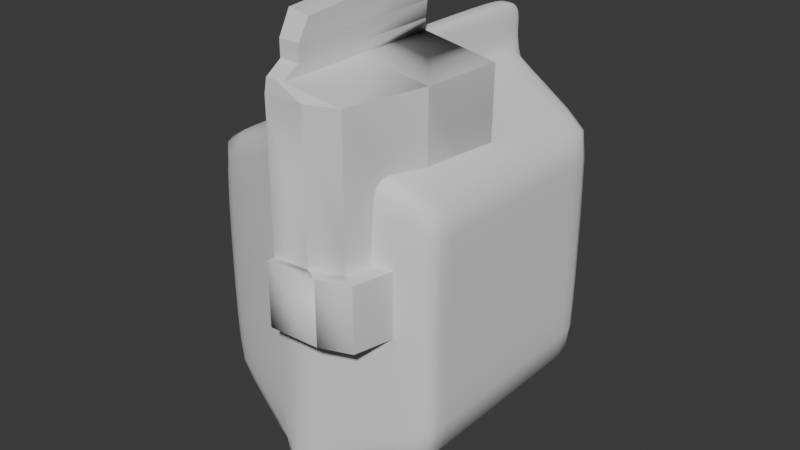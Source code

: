 # Source: pack_model.blend  (saved by Blender 4.4.32; exported with 4.5.12 LTS)
import bpy
from mathutils import Matrix  # noqa: F401  (used for matrix-valued properties, if any)

bpy.ops.wm.read_factory_settings(use_empty=True)
scene = bpy.context.scene
scene.name = 'Scene'

# ---- collections
col_collection = bpy.data.collections.new('Collection'); scene.collection.children.link(col_collection)

# ---- materials (node trees are filled in below, after node groups)
mat_material = bpy.data.materials.new('Material')
mat_material.alpha_threshold = 0.0
mat_material.roughness = 0.5
mat_material.line_color = (0.0, 0.0, 0.0, 1.0)

# ---- material node trees
mat_material.use_nodes = True; mat_material.node_tree.nodes.clear()
_N = mat_material.node_tree.nodes; _L = mat_material.node_tree.links
n0 = _N.new('ShaderNodeOutputMaterial'); n0.name = 'Material Output'; n0.location = (300, 300)
n1 = _N.new('ShaderNodeBsdfPrincipled'); n1.name = 'Principled BSDF'; n1.location = (10, 300)
n1.inputs[3].default_value = 1.45
_L.new(n1.outputs[0], n0.inputs[0])
n0.is_active_output = True

# ---- world
world_world = bpy.data.worlds.new('World'); scene.world = world_world
world_world.use_nodes = True; world_world.node_tree.nodes.clear()
_N = world_world.node_tree.nodes; _L = world_world.node_tree.links
n0 = _N.new('ShaderNodeOutputWorld'); n0.name = 'World Output'; n0.location = (300, 300)
n1 = _N.new('ShaderNodeBackground'); n1.name = 'Background'; n1.location = (10, 300)
n1.inputs[0].default_value = (0.05088, 0.05088, 0.05088, 1.0)
_L.new(n1.outputs[0], n0.inputs[0])
n0.is_active_output = True
world_world.color = (0.05088, 0.05088, 0.05088)
world_world.sun_shadow_jitter_overblur = 0.0

# ---- meshes
me_cube = bpy.data.meshes.new('Cube')
me_cube.from_pydata([(1.384, 0.0, 1.0), (1.0, -0.7569, 1.0), (0.3065, 0.0, 1.192), (0.3065, -0.7329, 1.192), (0.2828, 0.0, 1.062), (0.2828, -0.8081, 1.062), (0.2834, 0.0, 1.114), (0.2834, -0.7329, 1.114), (0.3065, 0.0, 1.306), (0.3065, -0.6774, 1.281), (0.0, -0.8205, 1.0), (0.0, -0.7331, 1.192), (0.0, -0.8084, 1.062), (0.0, -0.7331, 1.114), (0.0, -0.6776, 1.297), (0.0, 0.0, 1.322), (1.282, -0.3784, 1.0), (0.3065, -0.4041, 1.192), (0.2828, -0.4041, 1.062), (0.2834, -0.4041, 1.114), (0.3065, -0.4025, 1.303), (0.0, -0.4027, 1.318), (0.1432, 0.0, 1.317), (0.5464, -0.8107, 1.0), (0.1432, -0.7329, 1.192), (0.1314, -0.8081, 1.062), (0.1316, -0.7329, 1.114), (0.1432, -0.6774, 1.292), (0.1432, -0.4025, 1.314), (0.0, -0.6521, 0.0), (0.0, 0.0, 0.0), (0.5464, -0.8107, 0.3114), (1.282, -0.3784, 0.3114), (0.0, -0.8205, 0.3114), (1.0, -0.7569, 0.3114), (1.352, 0.0, 0.3114), (1.567, 0.0, 0.3112), (1.552, 0.0, 0.0), (1.215, -0.7949, 0.3112), (1.215, -0.7949, 0.0), (0.7612, -0.8487, 0.0), (1.497, -0.4164, 0.0), (0.0, -0.8585, 0.3112), (0.0, -0.8585, 0.0), (1.497, -0.4164, 0.3112), (0.7612, -0.8487, 0.3112)], [(30, 29)], [(32, 16, 1, 34), (19, 6, 2, 17), (26, 7, 3, 24), (23, 1, 5, 25), (16, 0, 4, 18), (25, 5, 7, 26), (18, 4, 6, 19), (24, 3, 9, 27), (17, 2, 8, 20), (28, 21, 14, 27), (31, 23, 10, 33), (22, 15, 21, 28), (3, 17, 20, 9), (5, 18, 19, 7), (1, 16, 18, 5), (7, 19, 17, 3), (35, 0, 16, 32), (8, 22, 28, 20), (34, 1, 23, 31), (20, 28, 27, 9), (11, 24, 27, 14), (12, 25, 26, 13), (10, 23, 25, 12), (13, 26, 24, 11), (35, 32, 44, 36), (34, 31, 45, 38), (31, 33, 42, 45), (32, 34, 38, 44), (40, 45, 42, 43), (37, 36, 44, 41), (39, 38, 45, 40), (41, 44, 38, 39)])
_uv = me_cube.uv_layers.new(name='UVMap')
_uv.uv.foreach_set('vector', [0.4528, 0.625, 0.625, 0.625, 0.625, 0.75, 0.4528, 0.75, 0.625, 0.625, 0.625, 0.5, 0.625, 0.5, 0.625, 0.625, 0.625, 0.8125, 0.625, 0.75, 0.625, 0.75, 0.625, 0.8125, 0.625, 0.8125, 0.625, 0.75, 0.625, 0.75, 0.625, 0.8125, 0.625, 0.625, 0.625, 0.5, 0.625, 0.5, 0.625, 0.625, 0.625, 0.8125, 0.625, 0.75, 0.625, 0.75, 0.625, 0.8125, 0.625, 0.625, 0.625, 0.5, 0.625, 0.5, 0.625, 0.625, 0.625, 0.8125, 0.625, 0.75, 0.625, 0.75, 0.625, 0.8125, 0.625, 0.625, 0.625, 0.5, 0.625, 0.5, 0.625, 0.625, 0.6875, 0.625, 0.75, 0.625, 0.75, 0.75, 0.6875, 0.75, 0.4528, 0.8125, 0.625, 0.8125, 0.625, 0.875, 0.4528, 0.875, 0.6875, 0.5, 0.75, 0.5, 0.75, 0.625, 0.6875, 0.625, 0.625, 0.75, 0.625, 0.625, 0.625, 0.625, 0.625, 0.75, 0.625, 0.75, 0.625, 0.625, 0.625, 0.625, 0.625, 0.75, 0.625, 0.75, 0.625, 0.625, 0.625, 0.625, 0.625, 0.75, 0.625, 0.75, 0.625, 0.625, 0.625, 0.625, 0.625, 0.75, 0.4528, 0.5, 0.625, 0.5, 0.625, 0.625, 0.4528, 0.625, 0.625, 0.5, 0.6875, 0.5, 0.6875, 0.625, 0.625, 0.625, 0.4528, 0.75, 0.625, 0.75, 0.625, 0.8125, 0.4528, 0.8125, 0.625, 0.625, 0.6875, 0.625, 0.6875, 0.75, 0.625, 0.75, 0.625, 0.875, 0.625, 0.8125, 0.625, 0.8125, 0.625, 0.875, 0.625, 0.875, 0.625, 0.8125, 0.625, 0.8125, 0.625, 0.875, 0.625, 0.875, 0.625, 0.8125, 0.625, 0.8125, 0.625, 0.875, 0.625, 0.875, 0.625, 0.8125, 0.625, 0.8125, 0.625, 0.875, 0.4528, 0.5, 0.4528, 0.625, 0.4528, 0.625, 0.4528, 0.5, 0.4528, 0.75, 0.4528, 0.8125, 0.4528, 0.8125, 0.4528, 0.75, 0.4528, 0.8125, 0.4528, 0.875, 0.4528, 0.875, 0.4528, 0.8125, 0.4528, 0.625, 0.4528, 0.75, 0.4528, 0.75, 0.4528, 0.625, 0.375, 0.8125, 0.4528, 0.8125, 0.4528, 0.875, 0.375, 0.875, 0.375, 0.5, 0.4528, 0.5, 0.4528, 0.625, 0.375, 0.625, 0.375, 0.75, 0.4528, 0.75, 0.4528, 0.8125, 0.375, 0.8125, 0.375, 0.625, 0.4528, 0.625, 0.4528, 0.75, 0.375, 0.75])
me_cube.materials.append(mat_material)
me_cube.use_mirror_vertex_groups = False
me_cube.update()
me_cube.normals_split_custom_set([tuple(v) for v in zip(*[iter([0.9049, -0.2228, -0.3626, 0.5938, -0.8046, 0.0, 0.8015, -0.598, 0.0, 0.8015, -0.598, 0.0, 0.9588, 0.0, -0.2841, 0.4517, 0.5473, -0.7046, 0.8627, 0.4556, 0.2196, 0.9588, 0.0, -0.2841, 0.0, -1.0, 1.21e-06, 0.0, -1.0, 1.21e-06, 0.0, -1.0, 1.21e-06, 0.0, -1.0, 1.21e-06, 0.1064, -0.917, 0.3845, 0.08182, -0.9196, 0.3843, 0.08182, -0.9196, 0.3843, 0.096, -0.9192, 0.382, 0.1312, 0.2718, 0.9534, 0.5568, 0.3067, 0.7719, -0.7076, 0.7066, -0.002276, 0.05924, -0.007662, 0.9982, 0.01491, -0.5646, 0.8252, 0.0, -0.5647, 0.8253, 0.0, -0.5647, 0.8253, 0.0, -0.5647, 0.8253, 0.9999, 0.0, -0.01073, -0.06234, 0.706, -0.7055, 0.6391, 0.5472, 0.5405, 0.9999, 0.0, -0.01073, 0.01657, -0.863, 0.5049, 0.01657, -0.863, 0.5049, 0.01657, -0.863, 0.5049, 0.01657, -0.863, 0.5049, 1.0, -4.344e-08, 0.0, 0.7647, 0.4557, -0.4556, 0.8953, 0.3137, 0.3163, 1.0, -4.344e-08, 0.0, 0.03082, -0.07946, 0.9964, 0.03082, -0.07946, 0.9964, 0.03082, -0.07946, 0.9964, 0.03082, -0.07946, 0.9964, 0.7064, -0.7063, -0.04562, -0.006377, -1.0, 0.0, -0.01352, -0.9992, 0.03712, -0.01921, -0.9993, -0.03143, 0.5218, 0.4947, 0.6949, 0.02182, 0.7019, 0.712, 0.0308, -0.007789, 0.9995, 0.0308, -0.007789, 0.9995, 1.0, 1.552e-08, 0.0, 1.0, 1.552e-08, 0.0, 1.0, 1.552e-08, 0.0, 1.0, 1.552e-08, 0.0, 0.9999, 0.0, -0.01073, 0.9999, 0.0, -0.01073, 0.9999, 0.0, -0.01073, 0.9999, 0.0, -0.01073, 0.07346, -0.0265, 0.9969, -0.2218, -0.03292, 0.9745, 0.07346, -0.0265, 0.9969, 0.07346, -0.0265, 0.9969, 0.9588, 0.0, -0.2841, 0.9588, 0.0, -0.2841, 0.9588, 0.0, -0.2841, 0.9588, 0.0, -0.2841, 0.5854, 0.5821, -0.5643, 0.8873, 0.283, 0.3642, 0.9288, -0.2095, -0.3058, 0.9967, 0.07805, -0.02168, 0.3729, 0.3081, 0.8752, -0.4527, 0.4946, 0.7419, 0.06549, -0.007778, 0.9978, 0.06549, -0.007778, 0.9978, 0.4615, -0.8095, -0.363, 0.1179, -0.993, 0.0, 0.1178, -0.9927, -0.0243, 0.142, -0.9899, 0.0, 0.06529, -0.07933, 0.9947, 0.06529, -0.07933, 0.9947, 0.06529, -0.07933, 0.9947, 0.06529, -0.07933, 0.9947, 0.008649, -0.8792, 0.4764, 0.008649, -0.8792, 0.4764, 0.008649, -0.8792, 0.4764, 0.008649, -0.8792, 0.4764, -0.01251, -0.5865, 0.8099, 0.0009614, -0.5523, 0.8336, 0.0009164, -0.5647, 0.8253, 0.0009164, -0.5647, 0.8253, -0.02289, -0.9908, 0.1335, -0.009419, -0.9857, 0.1685, -0.0004234, -0.9863, 0.1649, -0.01176, -0.984, 0.178, 0.001553, -1.0, -0.0001144, 0.001553, -1.0, -0.0001144, 0.001553, -1.0, -0.0001144, 0.001553, -1.0, -0.0001144, -0.651, 0.6212, 0.4362, 0.2863, -0.05063, 0.9568, 0.0486, 0.2858, 0.9571, 0.6105, 0.6617, 0.4351, 0.01493, 0.5105, 0.8598, 0.02429, -0.007291, 0.9997, 0.0245, -0.0001945, 0.9997, 0.5134, -0.01729, 0.858, -0.2902, 0.6281, 0.722, -0.0317, 0.03193, 0.999, -0.03685, -0.03655, 0.9987, 0.4589, 0.5187, 0.7214, -0.1882, 0.4761, 0.859, 0.0007989, -0.000596, 1.0, 0.0007989, -0.000596, 1.0, 0.4773, 0.1884, 0.8583, 0.7029, -0.7099, -0.04562, 0.05487, -0.7182, 0.6937, -0.01857, -0.9991, 0.03712, -0.03637, -0.7194, -0.6937, 0.5345, 0.6284, -0.5652, 0.5174, 0.491, 0.7009, 0.9409, -0.141, -0.3081, 0.7828, -0.4881, -0.3859, 0.4615, -0.8095, -0.363, 0.4616, -0.8095, 0.3629, 0.1178, -0.9927, -0.0243, 0.03942, -0.7192, -0.6937, 0.9049, -0.2228, -0.3626, 0.905, -0.2228, 0.3625, 0.8015, -0.598, 0.0, 0.4708, -0.8041, -0.3629])] * 3)])
me_cube_002 = bpy.data.meshes.new('Cube.002')
me_cube_002.from_pydata([(-1.0, 1.0, 1.0), (-0.1258, 1.247, 1.38), (-1.0, 1.0, 0.0), (-0.1258, 1.247, 0.0), (0.0, 1.247, 1.38), (0.0, 1.247, 0.0), (-1.0, 0.0, 1.0), (-0.1258, 0.0, 1.38), (-1.0, 0.0, 0.0), (-0.09379, 1.298, 1.699), (0.0, 1.298, 1.699), (-0.09379, 0.0, 1.747), (0.0, 0.0, 1.747), (0.0, 1.299, 1.533), (-0.1098, 1.299, 1.533), (-0.1098, 0.0, 1.539), (-1.0, 0.8924, 1.0), (-1.0, 0.8924, 0.0), (-0.1258, 1.121, 1.38), (-0.09379, 1.167, 1.747), (0.0, 1.167, 1.747), (-0.1098, 1.168, 1.534)], [], [(17, 16, 0, 2), (3, 1, 4, 5), (2, 0, 1, 3), (18, 16, 6, 7), (20, 19, 11, 12), (13, 14, 9, 10), (21, 15, 11, 19), (18, 7, 15, 21), (4, 1, 14, 13), (1, 18, 21, 14), (14, 21, 19, 9), (10, 9, 19, 20), (1, 0, 16, 18), (8, 6, 16, 17)])
me_cube_002.polygons.foreach_set('use_smooth', [True] * 14)
_k = {(0, 16): 0.49467, (7, 18): 0.77326, (6, 16): 0.49467, (1, 18): 0.77326}
me_cube_002.attributes.new('crease_edge', 'FLOAT', 'EDGE').data.foreach_set('value', [_k.get((min(e.vertices), max(e.vertices)), 0.0) for e in me_cube_002.edges])
_uv = me_cube_002.uv_layers.new(name='UVMap')
_uv.uv.foreach_set('vector', [0.5, 0.2366, 0.625, 0.2366, 0.625, 0.25, 0.5, 0.25, 0.5, 0.3333, 0.625, 0.3333, 0.625, 0.375, 0.5, 0.375, 0.5, 0.25, 0.625, 0.25, 0.625, 0.3333, 0.5, 0.3333, 0.7917, 0.5134, 0.875, 0.5134, 0.875, 0.625, 0.7917, 0.625, 0.75, 0.5134, 0.7917, 0.5134, 0.7917, 0.625, 0.75, 0.625, 0.625, 0.375, 0.625, 0.3333, 0.625, 0.3333, 0.625, 0.375, 0.7917, 0.5134, 0.7917, 0.625, 0.7917, 0.625, 0.7917, 0.5134, 0.7917, 0.5134, 0.7917, 0.625, 0.7917, 0.625, 0.7917, 0.5134, 0.625, 0.375, 0.625, 0.3333, 0.625, 0.3333, 0.625, 0.375, 0.7917, 0.5, 0.7917, 0.5134, 0.7917, 0.5134, 0.7917, 0.5, 0.7917, 0.5, 0.7917, 0.5134, 0.7917, 0.5134, 0.7917, 0.5, 0.75, 0.5, 0.7917, 0.5, 0.7917, 0.5134, 0.75, 0.5134, 0.7917, 0.5, 0.875, 0.5, 0.875, 0.5134, 0.7917, 0.5134, 0.5, 0.125, 0.625, 0.125, 0.625, 0.2366, 0.5, 0.2366])
me_cube_002.update()

# ---- objects
ob_first_test = bpy.data.objects.new('First Test', me_cube)
ob_cube = bpy.data.objects.new('Cube', me_cube_002)

# ---- transforms, parenting, visibility, modifiers, constraints
ob_first_test.location = (0.0, 0.0, 0.0)
ob_first_test.scale = (0.5507, 1.734, 1.698)
ob_first_test.lock_rotations_4d = False
ob_first_test.empty_display_type = 'ARROWS'
ob_first_test.lineart.crease_threshold = 0.0
ob_cube.location = (0.0, 0.0, 0.0)
_m = ob_cube.modifiers.new('Mirror', 'MIRROR')
_m.use_axis = (True, True, True)
_m.use_clip = True
_m = ob_cube.modifiers.new('Subdivision', 'SUBSURF')
_m.levels = 3

# ---- collection membership
col_collection.objects.link(ob_first_test)
col_collection.objects.link(ob_cube)

# ---- scene / render settings (as saved in the file)
scene.frame_start = 1; scene.frame_end = 250; scene.frame_set(1)
scene.render.engine = 'BLENDER_EEVEE_NEXT'
bpy.context.view_layer.update()

# ---- added for rendering (the .blend has no active camera and no usable light): camera, sun
cam_auto = bpy.data.cameras.new('AutoCamera')
cam_auto.lens = 50.0
cam_auto.sensor_width = 36.0
cam_auto.clip_end = 1000.0
ob_auto_camera = bpy.data.objects.new('AutoCamera', cam_auto)
scene.collection.objects.link(ob_auto_camera)
ob_auto_camera.location = (4.86969, -5.93833, 4.14445)
ob_auto_camera.rotation_euler = (1.09748, -7.21219e-08, 0.694738)
scene.camera = ob_auto_camera
light_auto_sun = bpy.data.lights.new('AutoSun', 'SUN')
light_auto_sun.energy = 3.0
light_auto_sun.angle = 0.0523599
ob_auto_sun = bpy.data.objects.new('AutoSun', light_auto_sun)
scene.collection.objects.link(ob_auto_sun)
ob_auto_sun.rotation_euler = (0.872665, 0.174533, 0.523599)
bpy.context.view_layer.update()
